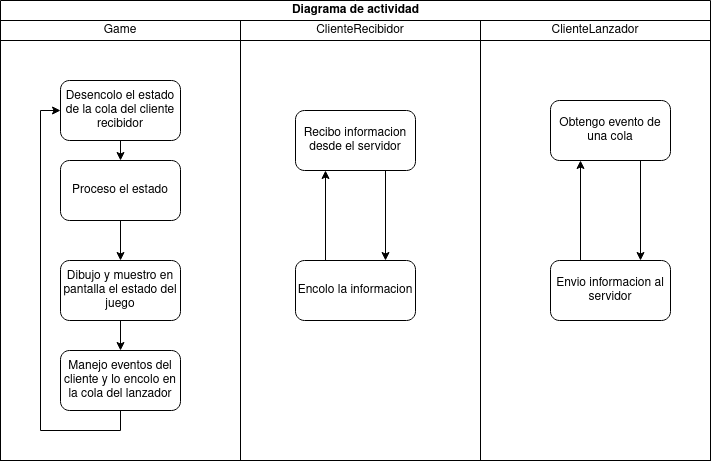

The diagram above was exported from draw.io. Its source (the exported page's mxGraphModel, read from the mxfile embedded in the PNG):
<mxGraphModel dx="1120" dy="417" grid="1" gridSize="10" guides="1" tooltips="1" connect="1" arrows="1" fold="1" page="1" pageScale="1" pageWidth="827" pageHeight="1169" math="0" shadow="0">
  <root>
    <mxCell id="0" />
    <mxCell id="1" parent="0" />
    <mxCell id="dNxyNK7c78bLwvsdeMH5-11" value="Diagrama de actividad" style="swimlane;html=1;startSize=20;horizontal=1;containerType=tree;glass=0;" parent="1" vertex="1">
      <mxGeometry x="80" y="90" width="710" height="460" as="geometry" />
    </mxCell>
    <mxCell id="2v-s4ceUPVArMHM-fTIn-2" value="" style="rounded=0;whiteSpace=wrap;html=1;" vertex="1" parent="dNxyNK7c78bLwvsdeMH5-11">
      <mxGeometry y="20" width="240" height="440" as="geometry" />
    </mxCell>
    <mxCell id="2v-s4ceUPVArMHM-fTIn-4" value="" style="rounded=0;whiteSpace=wrap;html=1;" vertex="1" parent="dNxyNK7c78bLwvsdeMH5-11">
      <mxGeometry x="480" y="20" width="230" height="440" as="geometry" />
    </mxCell>
    <mxCell id="2v-s4ceUPVArMHM-fTIn-3" value="" style="rounded=0;whiteSpace=wrap;html=1;" vertex="1" parent="dNxyNK7c78bLwvsdeMH5-11">
      <mxGeometry x="240" y="20" width="240" height="440" as="geometry" />
    </mxCell>
    <mxCell id="2v-s4ceUPVArMHM-fTIn-5" value="Game" style="rounded=0;whiteSpace=wrap;html=1;" vertex="1" parent="dNxyNK7c78bLwvsdeMH5-11">
      <mxGeometry y="20" width="240" height="20" as="geometry" />
    </mxCell>
    <mxCell id="2v-s4ceUPVArMHM-fTIn-7" value="ClienteLanzador" style="rounded=0;whiteSpace=wrap;html=1;" vertex="1" parent="dNxyNK7c78bLwvsdeMH5-11">
      <mxGeometry x="480" y="20" width="230" height="20" as="geometry" />
    </mxCell>
    <mxCell id="2v-s4ceUPVArMHM-fTIn-6" value="ClienteRecibidor" style="rounded=0;whiteSpace=wrap;html=1;" vertex="1" parent="dNxyNK7c78bLwvsdeMH5-11">
      <mxGeometry x="240" y="20" width="240" height="20" as="geometry" />
    </mxCell>
    <mxCell id="2v-s4ceUPVArMHM-fTIn-13" style="edgeStyle=orthogonalEdgeStyle;rounded=0;orthogonalLoop=1;jettySize=auto;html=1;exitX=0.5;exitY=1;exitDx=0;exitDy=0;entryX=0.5;entryY=0;entryDx=0;entryDy=0;" edge="1" parent="dNxyNK7c78bLwvsdeMH5-11" source="2v-s4ceUPVArMHM-fTIn-8" target="2v-s4ceUPVArMHM-fTIn-10">
      <mxGeometry relative="1" as="geometry" />
    </mxCell>
    <mxCell id="2v-s4ceUPVArMHM-fTIn-8" value="Desencolo el estado de la cola del cliente recibidor" style="rounded=1;whiteSpace=wrap;html=1;" vertex="1" parent="dNxyNK7c78bLwvsdeMH5-11">
      <mxGeometry x="60" y="80" width="120" height="60" as="geometry" />
    </mxCell>
    <mxCell id="2v-s4ceUPVArMHM-fTIn-14" style="edgeStyle=orthogonalEdgeStyle;rounded=0;orthogonalLoop=1;jettySize=auto;html=1;exitX=0.5;exitY=1;exitDx=0;exitDy=0;entryX=0.5;entryY=0;entryDx=0;entryDy=0;" edge="1" parent="dNxyNK7c78bLwvsdeMH5-11" source="2v-s4ceUPVArMHM-fTIn-10" target="2v-s4ceUPVArMHM-fTIn-11">
      <mxGeometry relative="1" as="geometry" />
    </mxCell>
    <mxCell id="2v-s4ceUPVArMHM-fTIn-10" value="Proceso el estado" style="rounded=1;whiteSpace=wrap;html=1;" vertex="1" parent="dNxyNK7c78bLwvsdeMH5-11">
      <mxGeometry x="60" y="160" width="120" height="60" as="geometry" />
    </mxCell>
    <mxCell id="2v-s4ceUPVArMHM-fTIn-15" style="edgeStyle=orthogonalEdgeStyle;rounded=0;orthogonalLoop=1;jettySize=auto;html=1;exitX=0.5;exitY=1;exitDx=0;exitDy=0;entryX=0.5;entryY=0;entryDx=0;entryDy=0;" edge="1" parent="dNxyNK7c78bLwvsdeMH5-11" source="2v-s4ceUPVArMHM-fTIn-11" target="2v-s4ceUPVArMHM-fTIn-12">
      <mxGeometry relative="1" as="geometry" />
    </mxCell>
    <mxCell id="2v-s4ceUPVArMHM-fTIn-11" value="Dibujo y muestro en pantalla el estado del juego" style="rounded=1;whiteSpace=wrap;html=1;" vertex="1" parent="dNxyNK7c78bLwvsdeMH5-11">
      <mxGeometry x="60" y="260" width="120" height="60" as="geometry" />
    </mxCell>
    <mxCell id="2v-s4ceUPVArMHM-fTIn-16" style="edgeStyle=orthogonalEdgeStyle;rounded=0;orthogonalLoop=1;jettySize=auto;html=1;exitX=0.5;exitY=1;exitDx=0;exitDy=0;entryX=0;entryY=0.5;entryDx=0;entryDy=0;" edge="1" parent="dNxyNK7c78bLwvsdeMH5-11" source="2v-s4ceUPVArMHM-fTIn-12" target="2v-s4ceUPVArMHM-fTIn-8">
      <mxGeometry relative="1" as="geometry" />
    </mxCell>
    <mxCell id="2v-s4ceUPVArMHM-fTIn-12" value="Manejo eventos del cliente y lo encolo en la cola del lanzador" style="rounded=1;whiteSpace=wrap;html=1;" vertex="1" parent="dNxyNK7c78bLwvsdeMH5-11">
      <mxGeometry x="60" y="350" width="120" height="60" as="geometry" />
    </mxCell>
    <mxCell id="2v-s4ceUPVArMHM-fTIn-21" style="edgeStyle=orthogonalEdgeStyle;rounded=0;orthogonalLoop=1;jettySize=auto;html=1;exitX=0.75;exitY=1;exitDx=0;exitDy=0;entryX=0.75;entryY=0;entryDx=0;entryDy=0;" edge="1" parent="dNxyNK7c78bLwvsdeMH5-11" source="2v-s4ceUPVArMHM-fTIn-17" target="2v-s4ceUPVArMHM-fTIn-18">
      <mxGeometry relative="1" as="geometry" />
    </mxCell>
    <mxCell id="2v-s4ceUPVArMHM-fTIn-17" value="Recibo informacion desde el servidor" style="rounded=1;whiteSpace=wrap;html=1;" vertex="1" parent="dNxyNK7c78bLwvsdeMH5-11">
      <mxGeometry x="295" y="110" width="120" height="60" as="geometry" />
    </mxCell>
    <mxCell id="2v-s4ceUPVArMHM-fTIn-22" style="edgeStyle=orthogonalEdgeStyle;rounded=0;orthogonalLoop=1;jettySize=auto;html=1;exitX=0.25;exitY=0;exitDx=0;exitDy=0;entryX=0.25;entryY=1;entryDx=0;entryDy=0;" edge="1" parent="dNxyNK7c78bLwvsdeMH5-11" source="2v-s4ceUPVArMHM-fTIn-18" target="2v-s4ceUPVArMHM-fTIn-17">
      <mxGeometry relative="1" as="geometry" />
    </mxCell>
    <mxCell id="2v-s4ceUPVArMHM-fTIn-18" value="Encolo la informacion " style="rounded=1;whiteSpace=wrap;html=1;" vertex="1" parent="dNxyNK7c78bLwvsdeMH5-11">
      <mxGeometry x="295" y="260" width="120" height="60" as="geometry" />
    </mxCell>
    <mxCell id="2v-s4ceUPVArMHM-fTIn-23" style="edgeStyle=orthogonalEdgeStyle;rounded=0;orthogonalLoop=1;jettySize=auto;html=1;exitX=0.75;exitY=1;exitDx=0;exitDy=0;entryX=0.75;entryY=0;entryDx=0;entryDy=0;" edge="1" parent="dNxyNK7c78bLwvsdeMH5-11" source="2v-s4ceUPVArMHM-fTIn-19" target="2v-s4ceUPVArMHM-fTIn-20">
      <mxGeometry relative="1" as="geometry" />
    </mxCell>
    <mxCell id="2v-s4ceUPVArMHM-fTIn-19" value="Obtengo evento de una cola" style="rounded=1;whiteSpace=wrap;html=1;" vertex="1" parent="dNxyNK7c78bLwvsdeMH5-11">
      <mxGeometry x="550" y="100" width="120" height="60" as="geometry" />
    </mxCell>
    <mxCell id="2v-s4ceUPVArMHM-fTIn-24" style="edgeStyle=orthogonalEdgeStyle;rounded=0;orthogonalLoop=1;jettySize=auto;html=1;exitX=0.25;exitY=0;exitDx=0;exitDy=0;entryX=0.25;entryY=1;entryDx=0;entryDy=0;" edge="1" parent="dNxyNK7c78bLwvsdeMH5-11" source="2v-s4ceUPVArMHM-fTIn-20" target="2v-s4ceUPVArMHM-fTIn-19">
      <mxGeometry relative="1" as="geometry" />
    </mxCell>
    <mxCell id="2v-s4ceUPVArMHM-fTIn-20" value="Envio informacion al servidor" style="rounded=1;whiteSpace=wrap;html=1;" vertex="1" parent="dNxyNK7c78bLwvsdeMH5-11">
      <mxGeometry x="550" y="260" width="120" height="60" as="geometry" />
    </mxCell>
  </root>
</mxGraphModel>